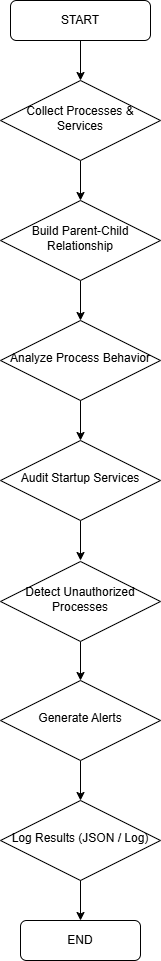

The diagram above was exported from draw.io. Its source (the exported page's mxGraphModel, read from the mxfile embedded in the PNG):
<mxGraphModel dx="860" dy="431" grid="1" gridSize="10" guides="1" tooltips="1" connect="1" arrows="1" fold="1" page="1" pageScale="1" pageWidth="827" pageHeight="1169" math="0" shadow="0">
  <root>
    <mxCell id="WIyWlLk6GJQsqaUBKTNV-0" />
    <mxCell id="WIyWlLk6GJQsqaUBKTNV-1" parent="WIyWlLk6GJQsqaUBKTNV-0" />
    <mxCell id="XqSayqaW5zYLeQsuKQkZ-12" edge="1" parent="WIyWlLk6GJQsqaUBKTNV-1" source="WIyWlLk6GJQsqaUBKTNV-3" style="edgeStyle=orthogonalEdgeStyle;rounded=0;orthogonalLoop=1;jettySize=auto;html=1;exitX=0.5;exitY=1;exitDx=0;exitDy=0;entryX=0.5;entryY=0;entryDx=0;entryDy=0;" target="WIyWlLk6GJQsqaUBKTNV-6">
      <mxGeometry relative="1" as="geometry" />
    </mxCell>
    <mxCell id="WIyWlLk6GJQsqaUBKTNV-3" parent="WIyWlLk6GJQsqaUBKTNV-1" style="rounded=1;whiteSpace=wrap;html=1;fontSize=12;glass=0;strokeWidth=1;shadow=0;" value="START" vertex="1">
      <mxGeometry height="40" width="140" x="170" y="80" as="geometry" />
    </mxCell>
    <mxCell id="XqSayqaW5zYLeQsuKQkZ-13" edge="1" parent="WIyWlLk6GJQsqaUBKTNV-1" source="WIyWlLk6GJQsqaUBKTNV-6" style="edgeStyle=orthogonalEdgeStyle;rounded=0;orthogonalLoop=1;jettySize=auto;html=1;exitX=0.5;exitY=1;exitDx=0;exitDy=0;entryX=0.5;entryY=0;entryDx=0;entryDy=0;" target="WIyWlLk6GJQsqaUBKTNV-10">
      <mxGeometry relative="1" as="geometry" />
    </mxCell>
    <mxCell id="WIyWlLk6GJQsqaUBKTNV-6" parent="WIyWlLk6GJQsqaUBKTNV-1" style="rhombus;whiteSpace=wrap;html=1;shadow=0;fontFamily=Helvetica;fontSize=12;align=center;strokeWidth=1;spacing=6;spacingTop=-4;" value="Collect Processes &amp; Services" vertex="1">
      <mxGeometry height="80" width="160" x="160" y="160" as="geometry" />
    </mxCell>
    <mxCell id="XqSayqaW5zYLeQsuKQkZ-14" edge="1" parent="WIyWlLk6GJQsqaUBKTNV-1" source="WIyWlLk6GJQsqaUBKTNV-10" style="edgeStyle=orthogonalEdgeStyle;rounded=0;orthogonalLoop=1;jettySize=auto;html=1;exitX=0.5;exitY=1;exitDx=0;exitDy=0;entryX=0.5;entryY=0;entryDx=0;entryDy=0;" target="XqSayqaW5zYLeQsuKQkZ-1">
      <mxGeometry relative="1" as="geometry" />
    </mxCell>
    <mxCell id="WIyWlLk6GJQsqaUBKTNV-10" parent="WIyWlLk6GJQsqaUBKTNV-1" style="rhombus;whiteSpace=wrap;html=1;shadow=0;fontFamily=Helvetica;fontSize=12;align=center;strokeWidth=1;spacing=6;spacingTop=-4;" value="Build Parent-Child Relationship" vertex="1">
      <mxGeometry height="80" width="160" x="160" y="280" as="geometry" />
    </mxCell>
    <mxCell id="XqSayqaW5zYLeQsuKQkZ-15" edge="1" parent="WIyWlLk6GJQsqaUBKTNV-1" source="XqSayqaW5zYLeQsuKQkZ-1" style="edgeStyle=orthogonalEdgeStyle;rounded=0;orthogonalLoop=1;jettySize=auto;html=1;exitX=0.5;exitY=1;exitDx=0;exitDy=0;entryX=0.5;entryY=0;entryDx=0;entryDy=0;" target="XqSayqaW5zYLeQsuKQkZ-2">
      <mxGeometry relative="1" as="geometry" />
    </mxCell>
    <mxCell id="XqSayqaW5zYLeQsuKQkZ-1" parent="WIyWlLk6GJQsqaUBKTNV-1" style="rhombus;whiteSpace=wrap;html=1;shadow=0;fontFamily=Helvetica;fontSize=12;align=center;strokeWidth=1;spacing=6;spacingTop=-4;" value="Analyze Process Behavior" vertex="1">
      <mxGeometry height="80" width="160" x="160" y="400" as="geometry" />
    </mxCell>
    <mxCell id="XqSayqaW5zYLeQsuKQkZ-16" edge="1" parent="WIyWlLk6GJQsqaUBKTNV-1" source="XqSayqaW5zYLeQsuKQkZ-2" style="edgeStyle=orthogonalEdgeStyle;rounded=0;orthogonalLoop=1;jettySize=auto;html=1;exitX=0.5;exitY=1;exitDx=0;exitDy=0;">
      <mxGeometry relative="1" as="geometry">
        <mxPoint x="240" y="640" as="targetPoint" />
      </mxGeometry>
    </mxCell>
    <mxCell id="XqSayqaW5zYLeQsuKQkZ-2" parent="WIyWlLk6GJQsqaUBKTNV-1" style="rhombus;whiteSpace=wrap;html=1;shadow=0;fontFamily=Helvetica;fontSize=12;align=center;strokeWidth=1;spacing=6;spacingTop=-4;" value="Audit Startup Services" vertex="1">
      <mxGeometry height="80" width="160" x="160" y="520" as="geometry" />
    </mxCell>
    <mxCell id="XqSayqaW5zYLeQsuKQkZ-17" edge="1" parent="WIyWlLk6GJQsqaUBKTNV-1" source="XqSayqaW5zYLeQsuKQkZ-3" style="edgeStyle=orthogonalEdgeStyle;rounded=0;orthogonalLoop=1;jettySize=auto;html=1;exitX=0.5;exitY=1;exitDx=0;exitDy=0;entryX=0.5;entryY=0;entryDx=0;entryDy=0;" target="XqSayqaW5zYLeQsuKQkZ-6">
      <mxGeometry relative="1" as="geometry" />
    </mxCell>
    <mxCell id="XqSayqaW5zYLeQsuKQkZ-3" parent="WIyWlLk6GJQsqaUBKTNV-1" style="rhombus;whiteSpace=wrap;html=1;shadow=0;fontFamily=Helvetica;fontSize=12;align=center;strokeWidth=1;spacing=6;spacingTop=-4;" value="Detect Unauthorized Processes" vertex="1">
      <mxGeometry height="80" width="160" x="160" y="641" as="geometry" />
    </mxCell>
    <mxCell id="XqSayqaW5zYLeQsuKQkZ-18" edge="1" parent="WIyWlLk6GJQsqaUBKTNV-1" source="XqSayqaW5zYLeQsuKQkZ-6" style="edgeStyle=orthogonalEdgeStyle;rounded=0;orthogonalLoop=1;jettySize=auto;html=1;exitX=0.5;exitY=1;exitDx=0;exitDy=0;entryX=0.5;entryY=0;entryDx=0;entryDy=0;" target="XqSayqaW5zYLeQsuKQkZ-8">
      <mxGeometry relative="1" as="geometry" />
    </mxCell>
    <mxCell id="XqSayqaW5zYLeQsuKQkZ-6" parent="WIyWlLk6GJQsqaUBKTNV-1" style="rhombus;whiteSpace=wrap;html=1;shadow=0;fontFamily=Helvetica;fontSize=12;align=center;strokeWidth=1;spacing=6;spacingTop=-4;" value="Generate Alerts" vertex="1">
      <mxGeometry height="80" width="160" x="160" y="760" as="geometry" />
    </mxCell>
    <mxCell id="XqSayqaW5zYLeQsuKQkZ-19" edge="1" parent="WIyWlLk6GJQsqaUBKTNV-1" source="XqSayqaW5zYLeQsuKQkZ-8" style="edgeStyle=orthogonalEdgeStyle;rounded=0;orthogonalLoop=1;jettySize=auto;html=1;exitX=0.5;exitY=1;exitDx=0;exitDy=0;entryX=0.5;entryY=0;entryDx=0;entryDy=0;" target="XqSayqaW5zYLeQsuKQkZ-9">
      <mxGeometry relative="1" as="geometry" />
    </mxCell>
    <mxCell id="XqSayqaW5zYLeQsuKQkZ-8" parent="WIyWlLk6GJQsqaUBKTNV-1" style="rhombus;whiteSpace=wrap;html=1;shadow=0;fontFamily=Helvetica;fontSize=12;align=center;strokeWidth=1;spacing=6;spacingTop=-4;" value="&lt;div&gt;Log Results (JSON / Log)&lt;/div&gt;" vertex="1">
      <mxGeometry height="80" width="160" x="160" y="880" as="geometry" />
    </mxCell>
    <mxCell id="XqSayqaW5zYLeQsuKQkZ-9" parent="WIyWlLk6GJQsqaUBKTNV-1" style="rounded=1;whiteSpace=wrap;html=1;fontSize=12;glass=0;strokeWidth=1;shadow=0;" value="END" vertex="1">
      <mxGeometry height="40" width="120" x="180" y="1000" as="geometry" />
    </mxCell>
  </root>
</mxGraphModel>